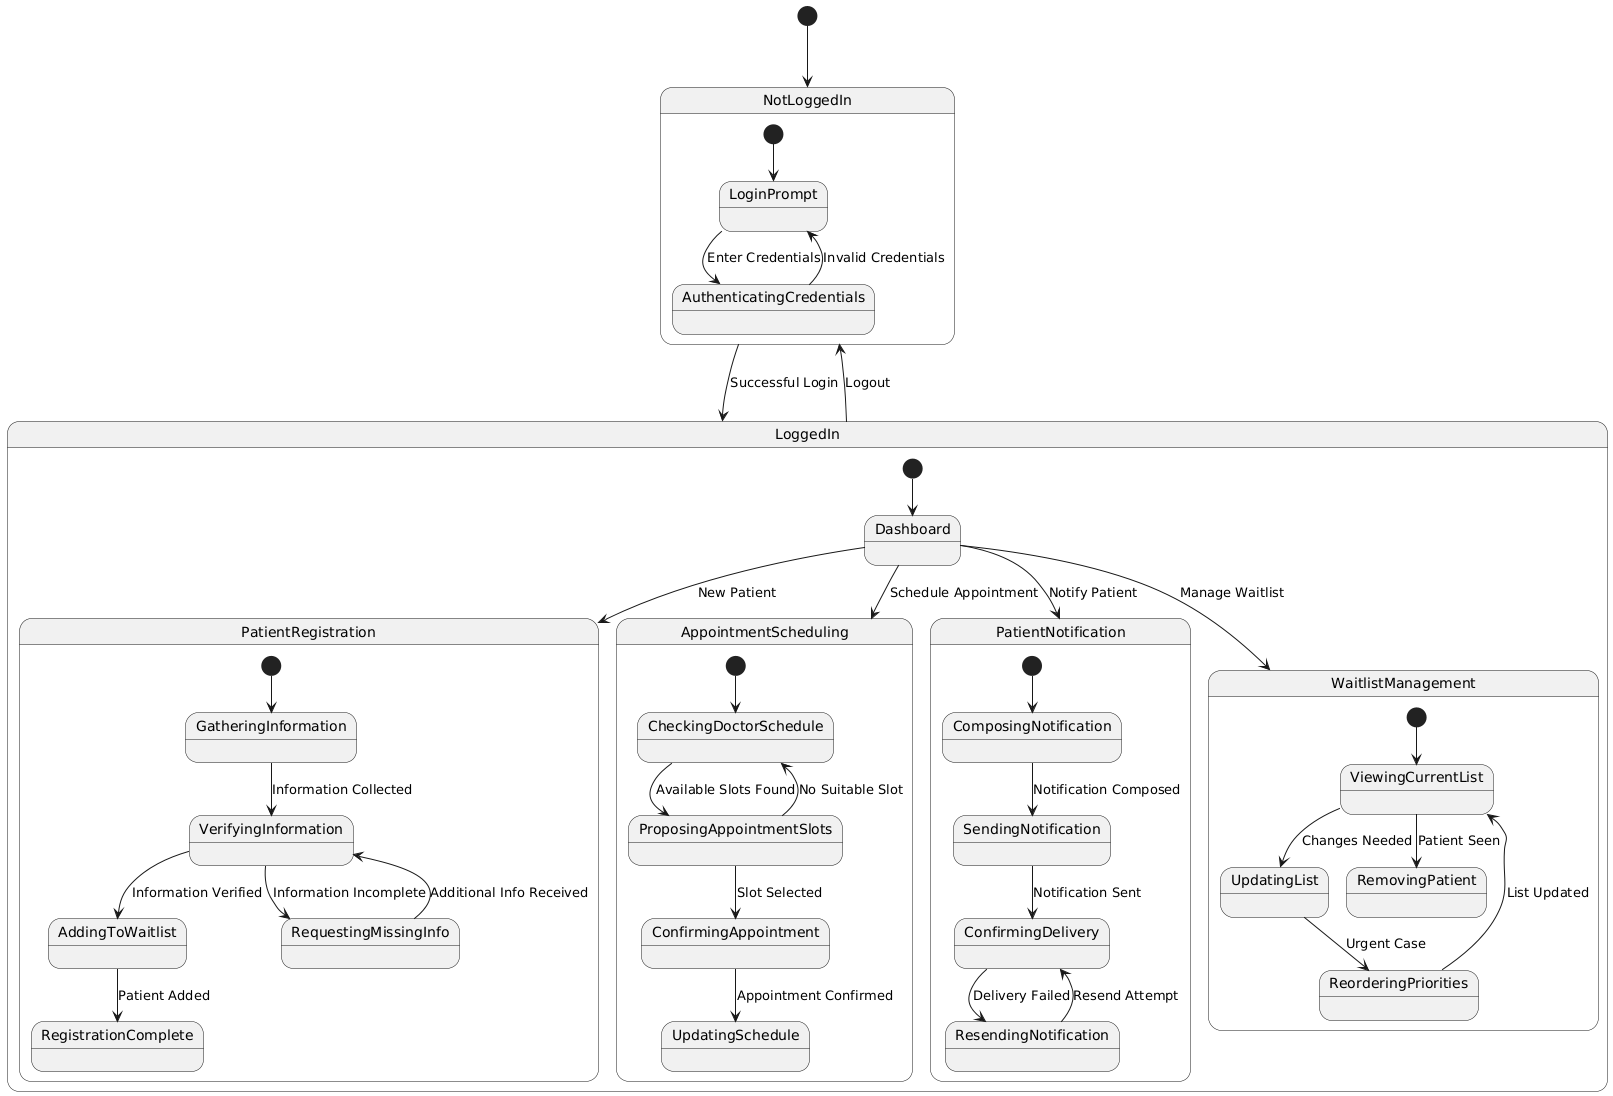

The diagram above was rendered by PlantUML. Its source (embedded in the PNG):
@startuml
[*] --> NotLoggedIn

state NotLoggedIn {
  [*] --> LoginPrompt
  LoginPrompt --> AuthenticatingCredentials : Enter Credentials
  AuthenticatingCredentials --> LoginPrompt : Invalid Credentials
}

state LoggedIn {
  [*] --> Dashboard
  
  state PatientRegistration {
    [*] --> GatheringInformation
    GatheringInformation --> VerifyingInformation : Information Collected
    VerifyingInformation --> AddingToWaitlist : Information Verified
    VerifyingInformation --> RequestingMissingInfo : Information Incomplete
    RequestingMissingInfo --> VerifyingInformation : Additional Info Received
    AddingToWaitlist --> RegistrationComplete : Patient Added
  }
  
  state AppointmentScheduling {
    [*] --> CheckingDoctorSchedule
    CheckingDoctorSchedule --> ProposingAppointmentSlots : Available Slots Found
    ProposingAppointmentSlots --> ConfirmingAppointment : Slot Selected
    ConfirmingAppointment --> UpdatingSchedule : Appointment Confirmed
    ProposingAppointmentSlots --> CheckingDoctorSchedule : No Suitable Slot
  }
  
  state PatientNotification {
    [*] --> ComposingNotification
    ComposingNotification --> SendingNotification : Notification Composed
    SendingNotification --> ConfirmingDelivery : Notification Sent
    ConfirmingDelivery --> ResendingNotification : Delivery Failed
    ResendingNotification --> ConfirmingDelivery : Resend Attempt
  }
  
  state WaitlistManagement {
    [*] --> ViewingCurrentList
    ViewingCurrentList --> UpdatingList : Changes Needed
    UpdatingList --> ReorderingPriorities : Urgent Case
    ReorderingPriorities --> ViewingCurrentList : List Updated
    ViewingCurrentList --> RemovingPatient : Patient Seen
  }
  
  Dashboard --> PatientRegistration : New Patient
  Dashboard --> AppointmentScheduling : Schedule Appointment
  Dashboard --> PatientNotification : Notify Patient
  Dashboard --> WaitlistManagement : Manage Waitlist
}

NotLoggedIn --> LoggedIn : Successful Login
LoggedIn --> NotLoggedIn : Logout
@enduml